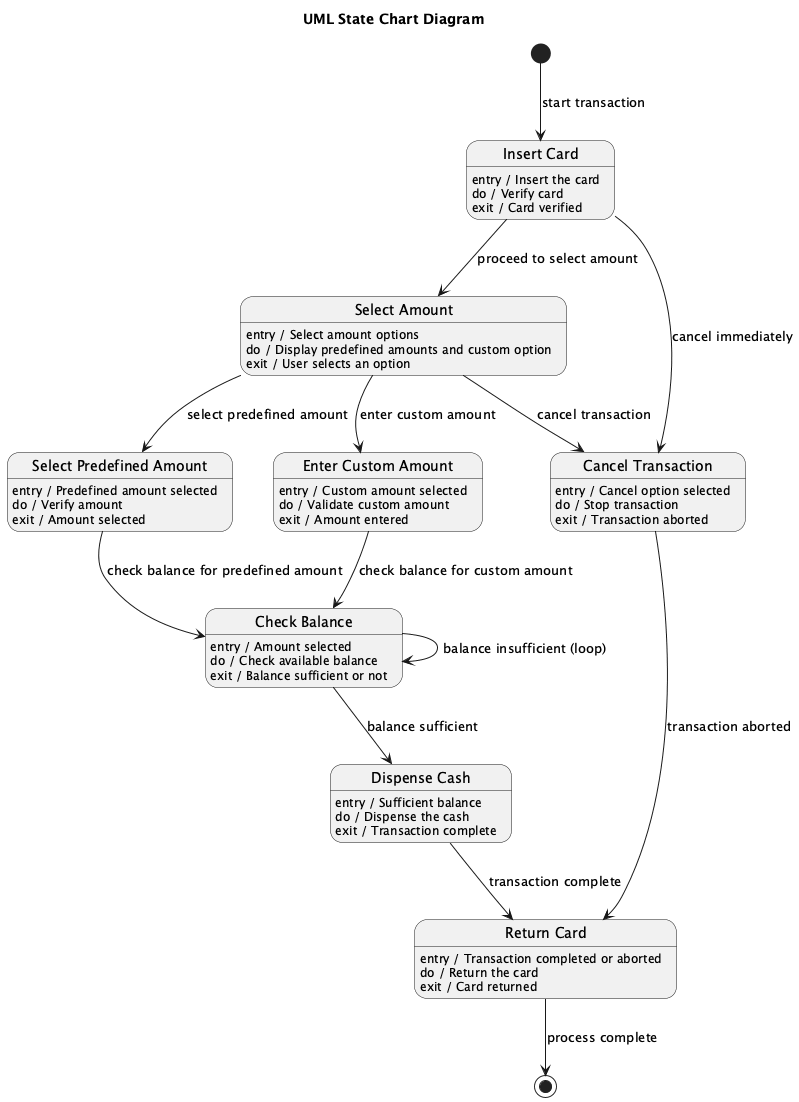

The diagram above was rendered by PlantUML. Its source (embedded in the PNG):
@startuml
title UML State Chart Diagram

[*] --> InsertCard : start transaction

state "Insert Card" as InsertCard
InsertCard : entry / Insert the card
InsertCard : do / Verify card
InsertCard : exit / Card verified

InsertCard --> SelectAmount : proceed to select amount
InsertCard --> CancelTransaction : cancel immediately

state "Select Amount" as SelectAmount
SelectAmount : entry / Select amount options
SelectAmount : do / Display predefined amounts and custom option
SelectAmount : exit / User selects an option

SelectAmount --> SelectPredefined : select predefined amount
SelectAmount --> EnterCustomAmount : enter custom amount
SelectAmount --> CancelTransaction : cancel transaction

state "Select Predefined Amount" as SelectPredefined
SelectPredefined : entry / Predefined amount selected
SelectPredefined : do / Verify amount
SelectPredefined : exit / Amount selected

SelectPredefined --> CheckBalance : check balance for predefined amount

state "Enter Custom Amount" as EnterCustomAmount
EnterCustomAmount : entry / Custom amount selected
EnterCustomAmount : do / Validate custom amount
EnterCustomAmount : exit / Amount entered

EnterCustomAmount --> CheckBalance : check balance for custom amount

state "Check Balance" as CheckBalance
CheckBalance : entry / Amount selected
CheckBalance : do / Check available balance
CheckBalance : exit / Balance sufficient or not

CheckBalance --> DispenseCash : balance sufficient
CheckBalance --> CheckBalance : balance insufficient (loop)

state "Dispense Cash" as DispenseCash
DispenseCash : entry / Sufficient balance
DispenseCash : do / Dispense the cash
DispenseCash : exit / Transaction complete

DispenseCash --> ReturnCard : transaction complete

state "Cancel Transaction" as CancelTransaction
CancelTransaction : entry / Cancel option selected
CancelTransaction : do / Stop transaction
CancelTransaction : exit / Transaction aborted

CancelTransaction --> ReturnCard : transaction aborted

state "Return Card" as ReturnCard
ReturnCard : entry / Transaction completed or aborted
ReturnCard : do / Return the card
ReturnCard : exit / Card returned

ReturnCard --> [*] : process complete
@enduml